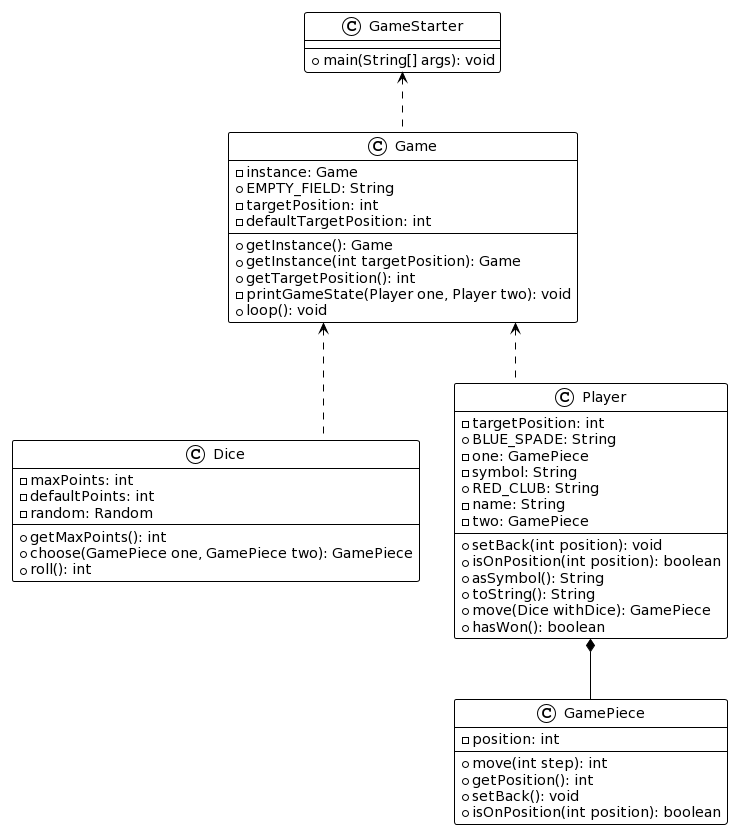

The diagram above was rendered by PlantUML. Its source (embedded in the PNG):
@startuml
!theme plain
top to bottom direction
skinparam linetype ortho

class Dice {
  - maxPoints: int
  - defaultPoints: int
  - random: Random
  + getMaxPoints(): int
  + choose(GamePiece one, GamePiece two): GamePiece
  + roll(): int
}
class Game {
  - instance: Game
  + EMPTY_FIELD: String
  - targetPosition: int
  - defaultTargetPosition: int
  + getInstance(): Game
  + getInstance(int targetPosition): Game
  + getTargetPosition(): int
  - printGameState(Player one, Player two): void
  + loop(): void
}
class GamePiece {
  - position: int
  + move(int step): int
  + getPosition(): int
  + setBack(): void
  + isOnPosition(int position): boolean
}
class GameStarter {
  + main(String[] args): void
}
class Player {
  - targetPosition: int
  + BLUE_SPADE: String
  - one: GamePiece
  - symbol: String
  + RED_CLUB: String
  - name: String
  - two: GamePiece
  + setBack(int position): void
  + isOnPosition(int position): boolean
  + asSymbol(): String
  + toString(): String
  + move(Dice withDice): GamePiece
  + hasWon(): boolean
}

GameStarter <.. Game
Game <.. Player
Game <.. Dice
Player *-- GamePiece
@enduml